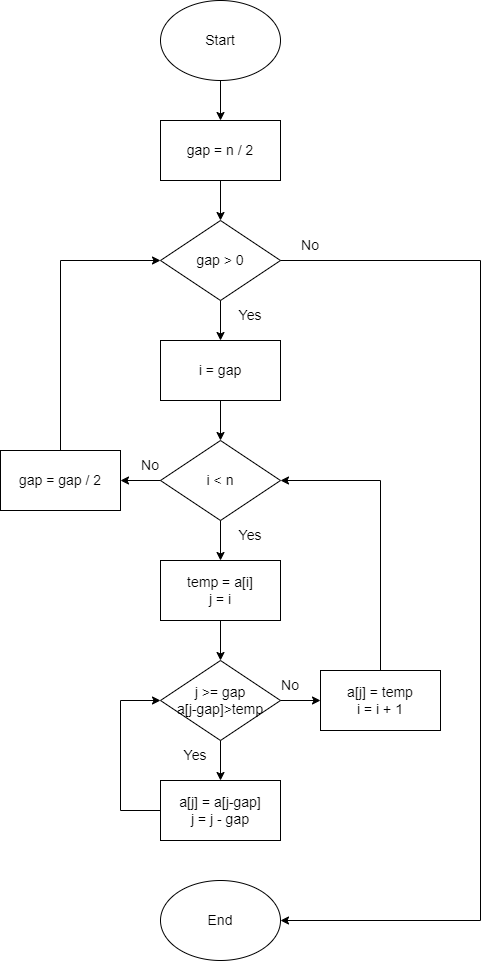

The diagram above was exported from draw.io. Its source (the exported page's mxGraphModel, read from the mxfile embedded in the PNG):
<mxGraphModel dx="1038" dy="475" grid="1" gridSize="10" guides="1" tooltips="1" connect="1" arrows="1" fold="1" page="1" pageScale="1" pageWidth="850" pageHeight="1100" math="0" shadow="0">
  <root>
    <mxCell id="0" />
    <mxCell id="1" parent="0" />
    <mxCell id="XQy_yxM8BfUvyCI2uLNo-1" value="Start" style="ellipse;whiteSpace=wrap;html=1;fontSize=14;" vertex="1" parent="1">
      <mxGeometry x="360" y="20" width="120" height="80" as="geometry" />
    </mxCell>
    <mxCell id="XQy_yxM8BfUvyCI2uLNo-2" value="gap = n / 2" style="rounded=0;whiteSpace=wrap;html=1;fontSize=14;" vertex="1" parent="1">
      <mxGeometry x="360" y="140" width="120" height="60" as="geometry" />
    </mxCell>
    <mxCell id="XQy_yxM8BfUvyCI2uLNo-3" value="gap &amp;gt; 0" style="rhombus;whiteSpace=wrap;html=1;fontSize=14;" vertex="1" parent="1">
      <mxGeometry x="360" y="240" width="120" height="80" as="geometry" />
    </mxCell>
    <mxCell id="XQy_yxM8BfUvyCI2uLNo-4" value="i = gap" style="rounded=0;whiteSpace=wrap;html=1;fontSize=14;" vertex="1" parent="1">
      <mxGeometry x="360" y="360" width="120" height="60" as="geometry" />
    </mxCell>
    <mxCell id="XQy_yxM8BfUvyCI2uLNo-6" value="i &amp;lt; n" style="rhombus;whiteSpace=wrap;html=1;fontSize=14;" vertex="1" parent="1">
      <mxGeometry x="360" y="460" width="120" height="80" as="geometry" />
    </mxCell>
    <mxCell id="XQy_yxM8BfUvyCI2uLNo-7" value="temp = a[i]&lt;br&gt;j = i" style="rounded=0;whiteSpace=wrap;html=1;fontSize=14;" vertex="1" parent="1">
      <mxGeometry x="360" y="580" width="120" height="60" as="geometry" />
    </mxCell>
    <mxCell id="XQy_yxM8BfUvyCI2uLNo-8" value="j &amp;gt;= gap&lt;br&gt;a[j-gap]&amp;gt;temp" style="rhombus;whiteSpace=wrap;html=1;fontSize=14;" vertex="1" parent="1">
      <mxGeometry x="360" y="680" width="120" height="80" as="geometry" />
    </mxCell>
    <mxCell id="XQy_yxM8BfUvyCI2uLNo-9" value="a[j] = a[j-gap]&lt;br&gt;j = j - gap" style="rounded=0;whiteSpace=wrap;html=1;fontSize=14;" vertex="1" parent="1">
      <mxGeometry x="360" y="800" width="120" height="60" as="geometry" />
    </mxCell>
    <mxCell id="XQy_yxM8BfUvyCI2uLNo-10" value="" style="endArrow=classic;html=1;rounded=0;fontSize=14;exitX=0.5;exitY=1;exitDx=0;exitDy=0;entryX=0.5;entryY=0;entryDx=0;entryDy=0;" edge="1" parent="1" source="XQy_yxM8BfUvyCI2uLNo-1" target="XQy_yxM8BfUvyCI2uLNo-2">
      <mxGeometry width="50" height="50" relative="1" as="geometry">
        <mxPoint x="400" y="190" as="sourcePoint" />
        <mxPoint x="450" y="140" as="targetPoint" />
      </mxGeometry>
    </mxCell>
    <mxCell id="XQy_yxM8BfUvyCI2uLNo-11" value="" style="endArrow=classic;html=1;rounded=0;fontSize=14;exitX=0.5;exitY=1;exitDx=0;exitDy=0;entryX=0.5;entryY=0;entryDx=0;entryDy=0;" edge="1" parent="1" source="XQy_yxM8BfUvyCI2uLNo-2" target="XQy_yxM8BfUvyCI2uLNo-3">
      <mxGeometry width="50" height="50" relative="1" as="geometry">
        <mxPoint x="400" y="190" as="sourcePoint" />
        <mxPoint x="450" y="140" as="targetPoint" />
      </mxGeometry>
    </mxCell>
    <mxCell id="XQy_yxM8BfUvyCI2uLNo-12" value="" style="endArrow=classic;html=1;rounded=0;fontSize=14;exitX=0.5;exitY=1;exitDx=0;exitDy=0;entryX=0.5;entryY=0;entryDx=0;entryDy=0;" edge="1" parent="1" source="XQy_yxM8BfUvyCI2uLNo-3" target="XQy_yxM8BfUvyCI2uLNo-4">
      <mxGeometry width="50" height="50" relative="1" as="geometry">
        <mxPoint x="400" y="490" as="sourcePoint" />
        <mxPoint x="450" y="440" as="targetPoint" />
      </mxGeometry>
    </mxCell>
    <mxCell id="XQy_yxM8BfUvyCI2uLNo-13" value="" style="endArrow=classic;html=1;rounded=0;fontSize=14;exitX=0.5;exitY=1;exitDx=0;exitDy=0;entryX=0.5;entryY=0;entryDx=0;entryDy=0;" edge="1" parent="1" source="XQy_yxM8BfUvyCI2uLNo-4" target="XQy_yxM8BfUvyCI2uLNo-6">
      <mxGeometry width="50" height="50" relative="1" as="geometry">
        <mxPoint x="400" y="490" as="sourcePoint" />
        <mxPoint x="450" y="440" as="targetPoint" />
      </mxGeometry>
    </mxCell>
    <mxCell id="XQy_yxM8BfUvyCI2uLNo-14" value="" style="endArrow=classic;html=1;rounded=0;fontSize=14;exitX=0.5;exitY=1;exitDx=0;exitDy=0;entryX=0.5;entryY=0;entryDx=0;entryDy=0;" edge="1" parent="1" source="XQy_yxM8BfUvyCI2uLNo-6" target="XQy_yxM8BfUvyCI2uLNo-7">
      <mxGeometry width="50" height="50" relative="1" as="geometry">
        <mxPoint x="400" y="490" as="sourcePoint" />
        <mxPoint x="450" y="440" as="targetPoint" />
      </mxGeometry>
    </mxCell>
    <mxCell id="XQy_yxM8BfUvyCI2uLNo-15" value="" style="endArrow=classic;html=1;rounded=0;fontSize=14;exitX=0.5;exitY=1;exitDx=0;exitDy=0;entryX=0.5;entryY=0;entryDx=0;entryDy=0;" edge="1" parent="1" source="XQy_yxM8BfUvyCI2uLNo-7" target="XQy_yxM8BfUvyCI2uLNo-8">
      <mxGeometry width="50" height="50" relative="1" as="geometry">
        <mxPoint x="400" y="790" as="sourcePoint" />
        <mxPoint x="450" y="740" as="targetPoint" />
      </mxGeometry>
    </mxCell>
    <mxCell id="XQy_yxM8BfUvyCI2uLNo-16" value="" style="endArrow=classic;html=1;rounded=0;fontSize=14;exitX=0.5;exitY=1;exitDx=0;exitDy=0;entryX=0.5;entryY=0;entryDx=0;entryDy=0;" edge="1" parent="1" source="XQy_yxM8BfUvyCI2uLNo-8" target="XQy_yxM8BfUvyCI2uLNo-9">
      <mxGeometry width="50" height="50" relative="1" as="geometry">
        <mxPoint x="400" y="790" as="sourcePoint" />
        <mxPoint x="450" y="740" as="targetPoint" />
      </mxGeometry>
    </mxCell>
    <mxCell id="XQy_yxM8BfUvyCI2uLNo-18" value="gap = gap / 2" style="rounded=0;whiteSpace=wrap;html=1;fontSize=14;" vertex="1" parent="1">
      <mxGeometry x="200" y="470" width="120" height="60" as="geometry" />
    </mxCell>
    <mxCell id="XQy_yxM8BfUvyCI2uLNo-19" value="" style="endArrow=classic;html=1;rounded=0;fontSize=14;exitX=0.5;exitY=0;exitDx=0;exitDy=0;entryX=0;entryY=0.5;entryDx=0;entryDy=0;" edge="1" parent="1" source="XQy_yxM8BfUvyCI2uLNo-18" target="XQy_yxM8BfUvyCI2uLNo-3">
      <mxGeometry width="50" height="50" relative="1" as="geometry">
        <mxPoint x="400" y="490" as="sourcePoint" />
        <mxPoint x="450" y="440" as="targetPoint" />
        <Array as="points">
          <mxPoint x="260" y="280" />
        </Array>
      </mxGeometry>
    </mxCell>
    <mxCell id="XQy_yxM8BfUvyCI2uLNo-20" value="" style="endArrow=classic;html=1;rounded=0;fontSize=14;exitX=0;exitY=0.5;exitDx=0;exitDy=0;entryX=1;entryY=0.5;entryDx=0;entryDy=0;" edge="1" parent="1" source="XQy_yxM8BfUvyCI2uLNo-6" target="XQy_yxM8BfUvyCI2uLNo-18">
      <mxGeometry width="50" height="50" relative="1" as="geometry">
        <mxPoint x="400" y="490" as="sourcePoint" />
        <mxPoint x="450" y="440" as="targetPoint" />
      </mxGeometry>
    </mxCell>
    <mxCell id="XQy_yxM8BfUvyCI2uLNo-21" value="Yes" style="text;html=1;strokeColor=none;fillColor=none;align=center;verticalAlign=middle;whiteSpace=wrap;rounded=0;fontSize=14;" vertex="1" parent="1">
      <mxGeometry x="420" y="320" width="60" height="30" as="geometry" />
    </mxCell>
    <mxCell id="XQy_yxM8BfUvyCI2uLNo-22" value="Yes" style="text;html=1;strokeColor=none;fillColor=none;align=center;verticalAlign=middle;whiteSpace=wrap;rounded=0;fontSize=14;" vertex="1" parent="1">
      <mxGeometry x="420" y="540" width="60" height="30" as="geometry" />
    </mxCell>
    <mxCell id="XQy_yxM8BfUvyCI2uLNo-23" value="No" style="text;html=1;strokeColor=none;fillColor=none;align=center;verticalAlign=middle;whiteSpace=wrap;rounded=0;fontSize=14;" vertex="1" parent="1">
      <mxGeometry x="320" y="470" width="60" height="30" as="geometry" />
    </mxCell>
    <mxCell id="XQy_yxM8BfUvyCI2uLNo-25" value="" style="endArrow=classic;html=1;rounded=0;fontSize=14;exitX=0;exitY=0.5;exitDx=0;exitDy=0;entryX=0;entryY=0.5;entryDx=0;entryDy=0;" edge="1" parent="1" source="XQy_yxM8BfUvyCI2uLNo-9" target="XQy_yxM8BfUvyCI2uLNo-8">
      <mxGeometry width="50" height="50" relative="1" as="geometry">
        <mxPoint x="400" y="680" as="sourcePoint" />
        <mxPoint x="450" y="630" as="targetPoint" />
        <Array as="points">
          <mxPoint x="320" y="830" />
          <mxPoint x="320" y="720" />
        </Array>
      </mxGeometry>
    </mxCell>
    <mxCell id="XQy_yxM8BfUvyCI2uLNo-26" value="a[j] = temp&lt;br&gt;i = i + 1" style="rounded=0;whiteSpace=wrap;html=1;fontSize=14;" vertex="1" parent="1">
      <mxGeometry x="520" y="690" width="120" height="60" as="geometry" />
    </mxCell>
    <mxCell id="XQy_yxM8BfUvyCI2uLNo-27" value="" style="endArrow=classic;html=1;rounded=0;fontSize=14;exitX=1;exitY=0.5;exitDx=0;exitDy=0;entryX=0;entryY=0.5;entryDx=0;entryDy=0;" edge="1" parent="1" source="XQy_yxM8BfUvyCI2uLNo-8" target="XQy_yxM8BfUvyCI2uLNo-26">
      <mxGeometry width="50" height="50" relative="1" as="geometry">
        <mxPoint x="400" y="670" as="sourcePoint" />
        <mxPoint x="450" y="620" as="targetPoint" />
      </mxGeometry>
    </mxCell>
    <mxCell id="XQy_yxM8BfUvyCI2uLNo-28" value="" style="endArrow=classic;html=1;rounded=0;fontSize=14;exitX=0.5;exitY=0;exitDx=0;exitDy=0;entryX=1;entryY=0.5;entryDx=0;entryDy=0;" edge="1" parent="1" source="XQy_yxM8BfUvyCI2uLNo-26" target="XQy_yxM8BfUvyCI2uLNo-6">
      <mxGeometry width="50" height="50" relative="1" as="geometry">
        <mxPoint x="400" y="670" as="sourcePoint" />
        <mxPoint x="450" y="620" as="targetPoint" />
        <Array as="points">
          <mxPoint x="580" y="500" />
        </Array>
      </mxGeometry>
    </mxCell>
    <mxCell id="XQy_yxM8BfUvyCI2uLNo-29" value="Yes" style="text;html=1;strokeColor=none;fillColor=none;align=center;verticalAlign=middle;whiteSpace=wrap;rounded=0;fontSize=14;" vertex="1" parent="1">
      <mxGeometry x="365" y="760" width="60" height="30" as="geometry" />
    </mxCell>
    <mxCell id="XQy_yxM8BfUvyCI2uLNo-30" value="No" style="text;html=1;strokeColor=none;fillColor=none;align=center;verticalAlign=middle;whiteSpace=wrap;rounded=0;fontSize=14;" vertex="1" parent="1">
      <mxGeometry x="460" y="690" width="60" height="30" as="geometry" />
    </mxCell>
    <mxCell id="XQy_yxM8BfUvyCI2uLNo-31" value="End" style="ellipse;whiteSpace=wrap;html=1;fontSize=14;" vertex="1" parent="1">
      <mxGeometry x="360" y="900" width="120" height="80" as="geometry" />
    </mxCell>
    <mxCell id="XQy_yxM8BfUvyCI2uLNo-32" value="" style="endArrow=classic;html=1;rounded=0;fontSize=14;exitX=1;exitY=0.5;exitDx=0;exitDy=0;entryX=1;entryY=0.5;entryDx=0;entryDy=0;" edge="1" parent="1" source="XQy_yxM8BfUvyCI2uLNo-3" target="XQy_yxM8BfUvyCI2uLNo-31">
      <mxGeometry width="50" height="50" relative="1" as="geometry">
        <mxPoint x="400" y="370" as="sourcePoint" />
        <mxPoint x="680" y="770" as="targetPoint" />
        <Array as="points">
          <mxPoint x="680" y="280" />
          <mxPoint x="680" y="940" />
        </Array>
      </mxGeometry>
    </mxCell>
    <mxCell id="XQy_yxM8BfUvyCI2uLNo-33" value="No" style="text;html=1;strokeColor=none;fillColor=none;align=center;verticalAlign=middle;whiteSpace=wrap;rounded=0;fontSize=14;" vertex="1" parent="1">
      <mxGeometry x="480" y="250" width="60" height="30" as="geometry" />
    </mxCell>
  </root>
</mxGraphModel>